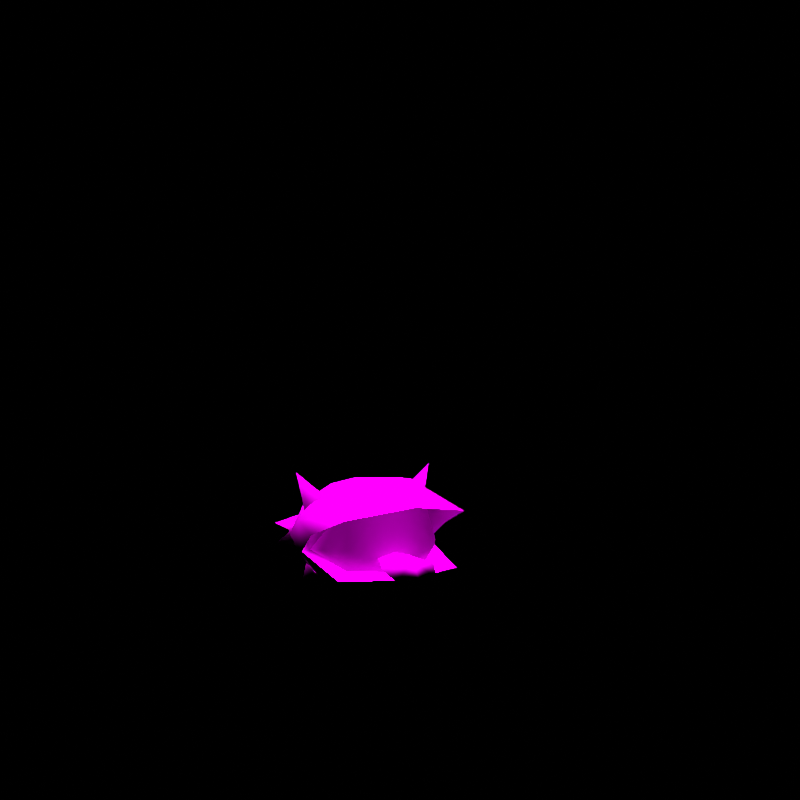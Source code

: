 # Source: rumble-shellder.blend  (saved by Blender 2.82.7; exported with 4.5.12 LTS)
import bpy
from mathutils import Matrix  # noqa: F401  (used for matrix-valued properties, if any)

bpy.ops.wm.read_factory_settings(use_empty=True)
scene = bpy.context.scene
scene.name = 'regice'

# ---- collections
col_don_t_render_me = bpy.data.collections.new("Don't Render Me"); scene.collection.children.link(col_don_t_render_me)

# ---- images (referenced by path relative to the original .blend; pixels are not part of the script)
import os
ASSET_DIR = os.environ.get("B2B_ASSET_DIR", "")  # directory of the original .blend (textures are referenced by path, not embedded)
HERE = os.path.dirname(os.path.abspath(__file__))  # packed textures are extracted next to this script under _unpacked/

def load_image(name, relpath, width, height, colorspace="sRGB"):
    """Load a texture the original file referenced (path relative to the .blend, or extracted next to this script)."""
    p = next((c for c in (os.path.join(HERE, relpath), os.path.join(ASSET_DIR, relpath)) if relpath and os.path.exists(c)), "")
    if p:
        img = bpy.data.images.load(p, check_existing=True)
        img.name = name
    else:  # same state as the original file: an image datablock whose file is absent (Cycles renders it pink)
        img = bpy.data.images.new(name, width, height)
        img.source = "FILE"
        img.filepath = "//" + (relpath or name)
    img.colorspace_settings.name = colorspace
    return img
img_pii_sherudaa_01_png = load_image('Pii_SHERUDAA_01.png', 'Pii_SHERUDAA_01.png', 1024, 1024, 'sRGB')

# ---- materials (node trees are filled in below, after node groups)
mat_pii_sherudaa_01 = bpy.data.materials.new('Pii_SHERUDAA_01')
mat_pii_sherudaa_01.use_backface_culling = True
mat_pii_sherudaa_01.use_transparent_shadow = False
mat_pii_sherudaa_01.diffuse_color = (0.6323, 0.6524, 0.9177, 1.0)

# ---- material node trees
mat_pii_sherudaa_01.use_nodes = True; mat_pii_sherudaa_01.node_tree.nodes.clear()
_N = mat_pii_sherudaa_01.node_tree.nodes; _L = mat_pii_sherudaa_01.node_tree.links
n0 = _N.new('ShaderNodeOutputMaterial'); n0.name = 'Material Output'; n0.location = (300, 300)
n1 = _N.new('ShaderNodeBsdfPrincipled'); n1.name = 'Principled BSDF'; n1.location = (10, 300)
n1.distribution = 'GGX'
n1.subsurface_method = 'BURLEY'
n1.inputs[2].default_value = 0.0
n1.inputs[3].default_value = 1.45
n1.inputs[13].default_value = 0.0
n1.inputs[27].default_value = (0.0, 0.0, 0.0, 1.0)
n1.inputs[28].default_value = 1.0
n2 = _N.new('ShaderNodeTexImage'); n2.name = 'Image Texture'; n2.location = (-280, 280)
n2.image = img_pii_sherudaa_01_png
n2.interpolation = 'Closest'
_L.new(n1.outputs[0], n0.inputs[0])
_L.new(n2.outputs[0], n1.inputs[0])
n0.is_active_output = True

# ---- world
world_world = bpy.data.worlds.new('World'); scene.world = world_world
world_world.use_nodes = True; world_world.node_tree.nodes.clear()
_N = world_world.node_tree.nodes; _L = world_world.node_tree.links
n0 = _N.new('ShaderNodeOutputWorld'); n0.name = 'World Output'; n0.location = (300, 300)
n1 = _N.new('ShaderNodeBackground'); n1.name = 'Background'; n1.location = (10, 300)
n1.inputs[0].default_value = (0.05088, 0.05088, 0.05088, 1.0)
n1.inputs[1].default_value = 0.0
_L.new(n1.outputs[0], n0.inputs[0])
n0.is_active_output = True
world_world.color = (0.05088, 0.05088, 0.05088)
world_world.use_sun_shadow = False
world_world.sun_shadow_jitter_overblur = 0.0

# ---- cameras
cam_camera = bpy.data.cameras.new('Camera')
cam_camera.clip_end = 2e+04

# ---- lights
light_sun = bpy.data.lights.new('Sun', 'SUN')
light_sun.specular_factor = 0.0
light_sun.transmission_factor = 0.0
light_sun.use_shadow = False
light_sun.angle = 0.7854
light_sun.energy = 5.0
light_sun.shadow_soft_size = 0.25

# ---- meshes
me_sherudaa = bpy.data.meshes.new('SHERUDAA')
me_sherudaa.from_pydata([(0.0, 0.1509, 0.1268), (0.1293, 0.2185, 0.1403), (0.1156, 0.1551, 0.126), (0.0, 0.2429, 0.1633), (0.1293, 0.2083, 0.08792), (-0.1293, 0.2185, 0.1403), (0.0, 0.2225, 0.05849), (-0.1156, 0.1551, 0.126), (-0.1293, 0.2083, 0.08792), (0.0, -0.2037, 0.07395), (0.0, -0.07417, 0.1205), (0.07211, -0.2331, 0.08507), (-0.07211, -0.2331, 0.08507), (0.05392, -0.2745, 0.05896), (-0.05392, -0.2745, 0.05896), (0.0, -0.2981, 0.04035), (-0.1218, 0.0625, 0.2143), (-0.07526, 0.1378, 0.1368), (-0.1601, 0.06628, 0.1323), (0.0, 0.1204, 0.1999), (-0.2019, -0.06225, 0.1909), (0.0, 0.01598, 0.2729), (-0.1138, -0.06297, 0.2721), (0.1218, 0.0625, 0.2143), (0.07526, 0.1378, 0.1368), (-0.1672, -0.2291, 0.203), (0.1138, -0.06297, 0.2721), (0.0, -0.161, 0.2883), (0.1601, 0.06628, 0.1323), (0.1672, -0.2291, 0.203), (0.2019, -0.06225, 0.1909), (0.0, -0.2694, 0.2268), (-0.1218, 0.0625, 0.05939), (-0.1856, -0.04692, 0.1085), (-0.1138, -0.06025, 0.001561), (0.0, 0.01598, 0.0007747), (0.0, 0.1204, 0.07375), (-0.1672, -0.1971, 0.05782), (-0.1931, -0.1112, 0.1581), (0.1138, -0.06025, 0.001561), (0.1218, 0.0625, 0.05939), (0.0, -0.1495, 0.03075), (0.0, -0.239, 0.05147), (0.1672, -0.1971, 0.05782), (0.1856, -0.04692, 0.1085), (0.1931, -0.1112, 0.1581), (-0.1632, -0.04764, 0.1118), (-0.1124, -0.1345, 0.06953), (-0.1124, -0.1356, 0.2229), (0.0, -0.1725, 0.06038), (0.1124, -0.1345, 0.06953), (0.1632, -0.04764, 0.1118), (0.1124, -0.1356, 0.2229), (0.0, 0.07414, 0.1417), (0.0, -0.1555, 0.2444), (0.171, -0.01077, 0.003161), (0.1413, -0.06432, 0.04062), (0.1029, -0.01034, 0.02578), (0.1521, -0.005229, 0.07221), (0.1936, -0.03237, 0.3026), (0.1428, -0.08888, 0.2342), (0.17, -0.03495, 0.2032), (0.1132, -0.02807, 0.2397), (-0.171, -0.01077, 0.003161), (-0.1029, -0.01034, 0.02578), (-0.1413, -0.06432, 0.04062), (-0.1521, -0.005229, 0.07221), (-0.1936, -0.03237, 0.3026), (-0.17, -0.03495, 0.2032), (-0.1428, -0.08888, 0.2342), (-0.1132, -0.02807, 0.2397), (0.0, -0.2517, 0.1017), (-0.1626, -0.1104, 0.1167), (-0.1632, -0.04764, 0.1118), (-0.1124, -0.1345, 0.06953), (-0.1124, -0.1356, 0.2229), (-0.122, -0.1682, 0.1177), (0.0, -0.1725, 0.06038), (0.0, -0.1764, 0.1177), (0.122, -0.1682, 0.1177), (0.1124, -0.1345, 0.06953), (0.1626, -0.1104, 0.1167), (0.1632, -0.04764, 0.1118), (0.1124, -0.1356, 0.2229), (0.0, -0.1555, 0.2444)], [], [(0, 1, 2), (0, 3, 1), (0, 2, 4), (0, 5, 3), (0, 4, 6), (0, 7, 5), (0, 6, 8), (0, 8, 7), (9, 10, 11), (9, 12, 10), (9, 11, 13), (9, 14, 12), (9, 13, 15), (9, 15, 14), (16, 17, 18), (16, 19, 17), (16, 18, 20), (16, 21, 19), (16, 20, 22), (16, 22, 21), (19, 21, 23), (19, 23, 24), (19, 24, 17), (20, 25, 22), (21, 26, 23), (21, 22, 27), (21, 27, 26), (22, 25, 27), (24, 23, 28), (26, 27, 29), (26, 30, 23), (26, 29, 30), (30, 28, 23), (25, 31, 27), (27, 31, 29), (32, 33, 18), (32, 34, 33), (32, 18, 17), (32, 35, 34), (32, 17, 36), (32, 36, 35), (33, 34, 37), (33, 38, 20), (17, 24, 36), (35, 39, 34), (35, 36, 40), (35, 40, 39), (36, 24, 40), (37, 34, 41), (37, 41, 42), (34, 39, 41), (38, 25, 20), (24, 28, 40), (42, 41, 43), (41, 39, 43), (28, 44, 40), (39, 44, 43), (39, 40, 44), (44, 30, 45), (30, 29, 45), (53, 5, 7), (53, 3, 5), (53, 7, 8), (53, 8, 6), (53, 1, 3), (53, 2, 1), (53, 4, 2), (53, 6, 4), (47, 33, 37), (47, 46, 33), (47, 37, 42), (47, 42, 49), (46, 38, 33), (46, 48, 38), (42, 50, 49), (42, 43, 50), (48, 25, 38), (48, 31, 25), (48, 54, 31), (43, 44, 50), (54, 52, 31), (44, 51, 50), (44, 45, 51), (51, 45, 52), (31, 52, 29), (29, 52, 45), (55, 56, 57), (55, 58, 56), (55, 57, 58), (59, 60, 61), (59, 62, 60), (59, 61, 62), (63, 64, 65), (63, 66, 64), (63, 65, 66), (67, 68, 69), (67, 70, 68), (67, 69, 70), (71, 11, 10), (71, 13, 11), (71, 15, 13), (71, 10, 12), (71, 12, 14), (71, 14, 15), (18, 33, 20), (28, 30, 44), (72, 73, 74), (72, 75, 73), (72, 74, 76), (72, 76, 75), (74, 77, 76), (77, 78, 76), (77, 79, 78), (77, 80, 79), (80, 81, 79), (80, 82, 81), (79, 81, 83), (83, 81, 82), (76, 78, 84), (75, 76, 84), (79, 84, 78), (83, 84, 79)])
me_sherudaa.polygons.foreach_set('use_smooth', [True] * 122)
_k = set([(1, 2), (1, 3), (2, 4), (3, 5), (4, 6), (5, 7), (6, 8), (7, 8), (25, 31), (25, 38), (29, 31), (29, 45), (33, 37), (33, 38), (37, 42), (42, 43), (43, 44), (44, 45)])
me_sherudaa.attributes.new('sharp_edge', 'BOOLEAN', 'EDGE').data.foreach_set('value', [ (min(e.vertices), max(e.vertices)) in _k for e in me_sherudaa.edges])
_uv = me_sherudaa.uv_layers.new(name='UVMap')
_uv.uv.foreach_set('vector', [0.4816, 0.9655, 0.4816, 0.9655, 0.4816, 0.9655, 0.4816, 0.9655, 0.4816, 0.9655, 0.4816, 0.9655, 0.4816, 0.9655, 0.4816, 0.9655, 0.4816, 0.9655, 0.4816, 0.9655, 0.4816, 0.9655, 0.4816, 0.9655, 0.4816, 0.9655, 0.4816, 0.9655, 0.4816, 0.9655, 0.4816, 0.9655, 0.4816, 0.9655, 0.4816, 0.9655, 0.4816, 0.9655, 0.4816, 0.9655, 0.4816, 0.9655, 0.4816, 0.9655, 0.4816, 0.9655, 0.4816, 0.9655, 0.1356, 0.5464, 0.1356, 0.5464, 0.1356, 0.5464, 0.1356, 0.5464, 0.1356, 0.5464, 0.1356, 0.5464, 0.1356, 0.5464, 0.1356, 0.5464, 0.1356, 0.5464, 0.1356, 0.5464, 0.1356, 0.5464, 0.1356, 0.5464, 0.1356, 0.5464, 0.1356, 0.5464, 0.1356, 0.5464, 0.1356, 0.5464, 0.1356, 0.5464, 0.1356, 0.5464, 0.3967, 0.8963, 0.3421, 0.9876, 0.4647, 0.8833, 0.3967, 0.8963, 0.2537, 0.9666, 0.3421, 0.9876, 0.3967, 0.8963, 0.4647, 0.8833, 0.4908, 0.7448, 0.3967, 0.8963, 0.2537, 0.8398, 0.2537, 0.9666, 0.3967, 0.8963, 0.4908, 0.7448, 0.3874, 0.7439, 0.3967, 0.8963, 0.3874, 0.7439, 0.2537, 0.8398, 0.2537, 0.9666, 0.2537, 0.8398, 0.3967, 0.8963, 0.2537, 0.9666, 0.3967, 0.8963, 0.3421, 0.9876, 0.2537, 0.9666, 0.3421, 0.9876, 0.1654, 0.9876, 0.4908, 0.7448, 0.45, 0.5353, 0.3874, 0.7439, 0.2537, 0.8398, 0.3874, 0.7439, 0.3967, 0.8963, 0.2537, 0.8398, 0.3874, 0.7439, 0.2537, 0.6248, 0.2537, 0.8398, 0.2537, 0.6248, 0.3874, 0.7439, 0.3874, 0.7439, 0.45, 0.5353, 0.2537, 0.6248, 0.3421, 0.9876, 0.3967, 0.8963, 0.4647, 0.8833, 0.3874, 0.7439, 0.2537, 0.6248, 0.45, 0.5353, 0.3874, 0.7439, 0.4908, 0.7448, 0.3967, 0.8963, 0.3874, 0.7439, 0.45, 0.5353, 0.4908, 0.7448, 0.4908, 0.7448, 0.4647, 0.8833, 0.3967, 0.8963, 0.45, 0.5353, 0.2537, 0.5136, 0.2537, 0.6248, 0.2537, 0.6248, 0.2537, 0.5136, 0.45, 0.5353, 0.4288, 0.983, 0.4288, 0.983, 0.4288, 0.983, 0.4288, 0.983, 0.4288, 0.983, 0.4288, 0.983, 0.4288, 0.983, 0.4288, 0.983, 0.4288, 0.983, 0.4288, 0.983, 0.4288, 0.983, 0.4288, 0.983, 0.4288, 0.983, 0.4288, 0.983, 0.4288, 0.983, 0.4288, 0.983, 0.4288, 0.983, 0.4288, 0.983, 0.4288, 0.983, 0.4288, 0.983, 0.4288, 0.983, 0.4288, 0.983, 0.4288, 0.983, 0.4288, 0.983, 0.4288, 0.983, 0.4288, 0.983, 0.4288, 0.983, 0.4288, 0.983, 0.4288, 0.983, 0.4288, 0.983, 0.4288, 0.983, 0.4288, 0.983, 0.4288, 0.983, 0.4288, 0.983, 0.4288, 0.983, 0.4288, 0.983, 0.4288, 0.983, 0.4288, 0.983, 0.4288, 0.983, 0.4288, 0.983, 0.4288, 0.983, 0.4288, 0.983, 0.4288, 0.983, 0.4288, 0.983, 0.4288, 0.983, 0.4288, 0.983, 0.4288, 0.983, 0.4288, 0.983, 0.4288, 0.983, 0.4288, 0.983, 0.4288, 0.983, 0.4288, 0.983, 0.4288, 0.983, 0.4288, 0.983, 0.4288, 0.983, 0.4288, 0.983, 0.4288, 0.983, 0.4288, 0.983, 0.4288, 0.983, 0.4288, 0.983, 0.4288, 0.983, 0.4288, 0.983, 0.4288, 0.983, 0.4288, 0.983, 0.4288, 0.983, 0.4288, 0.983, 0.4288, 0.983, 0.4288, 0.983, 0.4288, 0.983, 0.4288, 0.983, 0.4288, 0.983, 0.4288, 0.983, 0.4288, 0.983, 0.4288, 0.983, 0.4288, 0.983, 0.02976, 0.5889, 0.2308, 0.9329, 0.2095, 0.7818, 0.02976, 0.5889, 0.02976, 0.991, 0.2308, 0.9329, 0.02976, 0.5889, 0.2095, 0.7818, 0.2308, 0.9086, 0.02976, 0.5889, 0.2308, 0.9086, 0.02976, 0.9425, 0.02968, 0.5889, 0.2307, 0.9329, 0.02968, 0.991, 0.02968, 0.5889, 0.2094, 0.7818, 0.2307, 0.9329, 0.02968, 0.5889, 0.2307, 0.9086, 0.2094, 0.7818, 0.02968, 0.5889, 0.02968, 0.9425, 0.2307, 0.9086, 0.4288, 0.983, 0.4288, 0.983, 0.4288, 0.983, 0.4288, 0.983, 0.4288, 0.983, 0.4288, 0.983, 0.4288, 0.983, 0.4288, 0.983, 0.4288, 0.983, 0.4288, 0.983, 0.4288, 0.983, 0.4288, 0.983, 0.4288, 0.983, 0.4288, 0.983, 0.4288, 0.983, 0.4288, 0.983, 0.4288, 0.983, 0.4288, 0.983, 0.4288, 0.983, 0.4288, 0.983, 0.4288, 0.983, 0.4288, 0.983, 0.4288, 0.983, 0.4288, 0.983, 0.4288, 0.983, 0.4288, 0.983, 0.4288, 0.983, 0.4288, 0.983, 0.4288, 0.983, 0.4288, 0.983, 0.4288, 0.983, 0.4288, 0.983, 0.4288, 0.983, 0.4288, 0.983, 0.4288, 0.983, 0.4288, 0.983, 0.4288, 0.983, 0.4288, 0.983, 0.4288, 0.983, 0.4288, 0.983, 0.4288, 0.983, 0.4288, 0.983, 0.4288, 0.983, 0.4288, 0.983, 0.4288, 0.983, 0.4288, 0.983, 0.4288, 0.983, 0.4288, 0.983, 0.4288, 0.983, 0.4288, 0.983, 0.4288, 0.983, 0.4288, 0.983, 0.4288, 0.983, 0.4288, 0.983, 0.4816, 0.9655, 0.4816, 0.9655, 0.4816, 0.9655, 0.4816, 0.9655, 0.4816, 0.9655, 0.4816, 0.9655, 0.4816, 0.9655, 0.4816, 0.9655, 0.4816, 0.9655, 0.4816, 0.9655, 0.4816, 0.9655, 0.4816, 0.9655, 0.4816, 0.9655, 0.4816, 0.9655, 0.4816, 0.9655, 0.4816, 0.9655, 0.4816, 0.9655, 0.4816, 0.9655, 0.4816, 0.9655, 0.4816, 0.9655, 0.4816, 0.9655, 0.4816, 0.9655, 0.4816, 0.9655, 0.4816, 0.9655, 0.4816, 0.9655, 0.4816, 0.9655, 0.4816, 0.9655, 0.4816, 0.9655, 0.4816, 0.9655, 0.4816, 0.9655, 0.4816, 0.9655, 0.4816, 0.9655, 0.4816, 0.9655, 0.4816, 0.9655, 0.4816, 0.9655, 0.4816, 0.9655, 0.1909, 0.5476, 0.1019, 0.5624, 0.1909, 0.6888, 0.1909, 0.5476, 0.1243, 0.5295, 0.1019, 0.5624, 0.1909, 0.5476, 0.1909, 0.5107, 0.1243, 0.5295, 0.191, 0.5476, 0.191, 0.6888, 0.102, 0.5624, 0.191, 0.5476, 0.102, 0.5624, 0.1244, 0.5295, 0.191, 0.5476, 0.1244, 0.5295, 0.191, 0.5107, 0.4288, 0.9743, 0.4288, 0.9743, 0.4288, 0.9743, 0.4288, 0.9743, 0.4288, 0.9743, 0.4288, 0.9743, 0.4876, 0.9849, 0.4876, 0.9849, 0.4876, 0.9849, 0.4876, 0.9849, 0.4876, 0.9849, 0.4876, 0.9849, 0.4876, 0.9849, 0.4876, 0.9849, 0.4876, 0.9849, 0.4876, 0.9849, 0.4876, 0.9849, 0.4876, 0.9849, 0.4876, 0.9849, 0.4876, 0.9849, 0.4876, 0.9849, 0.4876, 0.9849, 0.4876, 0.9849, 0.4876, 0.9849, 0.4876, 0.9849, 0.4876, 0.9849, 0.4876, 0.9849, 0.4876, 0.9849, 0.4876, 0.9849, 0.4876, 0.9849, 0.4876, 0.9849, 0.4876, 0.9849, 0.4876, 0.9849, 0.4876, 0.9849, 0.4876, 0.9849, 0.4876, 0.9849, 0.4876, 0.9849, 0.4876, 0.9849, 0.4876, 0.9849, 0.4876, 0.9849, 0.4876, 0.9849, 0.4876, 0.9849, 0.744, 0.7775, 0.5164, 0.7775, 0.5164, 1.0, 0.7261, 1.0, 0.744, 0.7775, 0.5164, 1.0, 0.744, 0.7775, 0.5164, 1.0, 0.5164, 0.7775, 0.7261, 1.0, 0.5164, 1.0, 0.744, 0.7775])
me_sherudaa.materials.append(mat_pii_sherudaa_01)
me_sherudaa.use_remesh_fix_poles = True
me_sherudaa.use_remesh_preserve_attributes = False
me_sherudaa.use_mirror_vertex_groups = False
me_sherudaa.update()
me_sherudaa.normals_split_custom_set([tuple(v) for v in zip(*[iter([0.0, 0.9812, -0.193, -0.0622, 0.3087, -0.9491, -0.03651, 0.9808, -0.1914, 0.0, 0.9812, -0.193, 0.0, 0.3687, -0.9296, -0.0622, 0.3087, -0.9491, 0.0, 0.9812, -0.193, -0.03651, 0.9808, -0.1914, -0.058, 0.6466, 0.7606, 0.0, 0.9812, -0.193, 0.0622, 0.3087, -0.9491, 0.0, 0.3687, -0.9296, 0.0, 0.9812, -0.193, -0.058, 0.6466, 0.7606, 0.0, 0.6905, 0.7233, 0.0, 0.9812, -0.193, 0.03651, 0.9808, -0.1914, 0.0622, 0.3087, -0.9491, 0.0, 0.9812, -0.193, 0.0, 0.6905, 0.7233, 0.05801, 0.6466, 0.7606, 0.0, 0.9812, -0.193, 0.05801, 0.6466, 0.7606, 0.03651, 0.9808, -0.1914, -8.969e-07, 0.347, -0.9379, 8.267e-06, 0.5121, 0.8589, 0.7962, 0.07301, 0.6005, -8.969e-07, 0.347, -0.9379, -0.7962, 0.07294, 0.6006, 8.267e-06, 0.5121, 0.8589, -8.969e-07, 0.347, -0.9379, 0.7962, 0.07301, 0.6005, 0.6921, -0.3578, -0.6268, -8.969e-07, 0.347, -0.9379, -0.6921, -0.3578, -0.6268, -0.7962, 0.07294, 0.6006, -8.969e-07, 0.347, -0.9379, 0.6921, -0.3578, -0.6268, 0.0, -0.4893, -0.8721, -8.969e-07, 0.347, -0.9379, 0.0, -0.4893, -0.8721, -0.6921, -0.3578, -0.6268, -0.5008, 0.5336, 0.6815, -0.3512, 0.9363, 0.004731, -0.8375, 0.5461, -0.01697, -0.5008, 0.5336, 0.6815, 7.19e-07, 0.7582, 0.652, -0.3512, 0.9363, 0.004731, -0.5008, 0.5336, 0.6815, -0.8375, 0.5461, -0.01697, -0.8501, 0.1121, 0.5145, -0.5008, 0.5336, 0.6815, -6.726e-06, 0.346, 0.9382, 7.19e-07, 0.7582, 0.652, -0.5008, 0.5336, 0.6815, -0.8501, 0.1121, 0.5145, -0.4094, 0.03817, 0.9116, -0.5008, 0.5336, 0.6815, -0.4094, 0.03817, 0.9116, -6.726e-06, 0.346, 0.9382, 7.19e-07, 0.7582, 0.652, -6.726e-06, 0.346, 0.9382, 0.5008, 0.5337, 0.6815, 7.19e-07, 0.7582, 0.652, 0.5008, 0.5337, 0.6815, 0.3512, 0.9363, 0.004732, 7.19e-07, 0.7582, 0.652, 0.3512, 0.9363, 0.004732, -0.3512, 0.9363, 0.004731, -0.8501, 0.1121, 0.5145, -0.447, -0.2866, 0.8474, -0.4094, 0.03817, 0.9116, -6.726e-06, 0.346, 0.9382, 0.4094, 0.03817, 0.9116, 0.5008, 0.5337, 0.6815, -6.726e-06, 0.346, 0.9382, -0.4094, 0.03817, 0.9116, 7.074e-07, -0.2601, 0.9656, -6.726e-06, 0.346, 0.9382, 7.074e-07, -0.2601, 0.9656, 0.4094, 0.03817, 0.9116, -0.4094, 0.03817, 0.9116, -0.447, -0.2866, 0.8474, 7.074e-07, -0.2601, 0.9656, 0.3512, 0.9363, 0.004732, 0.5008, 0.5337, 0.6815, 0.8375, 0.5461, -0.01697, 0.4094, 0.03817, 0.9116, 7.074e-07, -0.2601, 0.9656, 0.447, -0.2866, 0.8474, 0.4094, 0.03817, 0.9116, 0.8501, 0.1121, 0.5145, 0.5008, 0.5337, 0.6815, 0.4094, 0.03817, 0.9116, 0.447, -0.2866, 0.8474, 0.8501, 0.1121, 0.5145, 0.8501, 0.1121, 0.5145, 0.8375, 0.5461, -0.01697, 0.5008, 0.5337, 0.6815, -0.447, -0.2866, 0.8474, 0.0, -0.4931, 0.8699, 7.074e-07, -0.2601, 0.9656, 7.074e-07, -0.2601, 0.9656, 0.0, -0.4931, 0.8699, 0.447, -0.2866, 0.8474, -0.5178, 0.5026, -0.6923, -0.8814, 0.1777, -0.4376, -0.8375, 0.5461, -0.01697, -0.5178, 0.5026, -0.6923, -0.3955, -0.01829, -0.9183, -0.8814, 0.1777, -0.4376, -0.5178, 0.5026, -0.6923, -0.8375, 0.5461, -0.01697, -0.3512, 0.9363, 0.004731, -0.5178, 0.5026, -0.6923, 7.87e-08, 0.3304, -0.9439, -0.3955, -0.01829, -0.9183, -0.5178, 0.5026, -0.6923, -0.3512, 0.9363, 0.004731, -1.039e-06, 0.7582, -0.652, -0.5178, 0.5026, -0.6923, -1.039e-06, 0.7582, -0.652, 7.87e-08, 0.3304, -0.9439, -0.8814, 0.1777, -0.4376, -0.3955, -0.01829, -0.9183, -0.3753, -0.197, -0.9057, -0.8814, 0.1777, -0.4376, -0.9874, -0.1546, -0.0351, -0.8501, 0.1121, 0.5145, -0.3512, 0.9363, 0.004731, 0.3512, 0.9363, 0.004732, -1.039e-06, 0.7582, -0.652, 7.87e-08, 0.3304, -0.9439, 0.3955, -0.01829, -0.9183, -0.3955, -0.01829, -0.9183, 7.87e-08, 0.3304, -0.9439, -1.039e-06, 0.7582, -0.652, 0.5178, 0.5026, -0.6923, 7.87e-08, 0.3304, -0.9439, 0.5178, 0.5026, -0.6923, 0.3955, -0.01829, -0.9183, -1.039e-06, 0.7582, -0.652, 0.3512, 0.9363, 0.004732, 0.5178, 0.5026, -0.6923, -0.3753, -0.197, -0.9057, -0.3955, -0.01829, -0.9183, 1.704e-07, -0.3033, -0.9529, -0.3753, -0.197, -0.9057, 1.704e-07, -0.3033, -0.9529, 0.0, -0.2255, -0.9742, -0.3955, -0.01829, -0.9183, 0.3955, -0.01829, -0.9183, 1.704e-07, -0.3033, -0.9529, -0.9874, -0.1546, -0.0351, -0.447, -0.2866, 0.8474, -0.8501, 0.1121, 0.5145, 0.3512, 0.9363, 0.004732, 0.8375, 0.5461, -0.01697, 0.5178, 0.5026, -0.6923, 0.0, -0.2255, -0.9742, 1.704e-07, -0.3033, -0.9529, 0.3753, -0.197, -0.9057, 1.704e-07, -0.3033, -0.9529, 0.3955, -0.01829, -0.9183, 0.3753, -0.197, -0.9057, 0.8375, 0.5461, -0.01697, 0.8814, 0.1777, -0.4376, 0.5178, 0.5026, -0.6923, 0.3955, -0.01829, -0.9183, 0.8814, 0.1777, -0.4376, 0.3753, -0.197, -0.9057, 0.3955, -0.01829, -0.9183, 0.5178, 0.5026, -0.6923, 0.8814, 0.1777, -0.4376, 0.8814, 0.1777, -0.4376, 0.8501, 0.1121, 0.5145, 0.9874, -0.1546, -0.0351, 0.8501, 0.1121, 0.5145, 0.447, -0.2866, 0.8474, 0.9874, -0.1546, -0.0351, 5.43e-09, -0.9813, 0.1922, -0.1747, -0.147, 0.9736, -0.5806, -0.7989, 0.1572, 5.43e-09, -0.9813, 0.1922, 0.0, -0.1268, 0.9919, -0.1747, -0.147, 0.9736, 5.43e-09, -0.9813, 0.1922, -0.5806, -0.7989, 0.1572, -0.1701, -0.5037, -0.847, 5.43e-09, -0.9813, 0.1922, -0.1701, -0.5037, -0.847, 0.0, -0.4893, -0.8721, 5.43e-09, -0.9813, 0.1922, 0.1747, -0.147, 0.9736, 0.0, -0.1268, 0.9919, 5.43e-09, -0.9813, 0.1922, 0.5806, -0.7989, 0.1572, 0.1747, -0.147, 0.9736, 5.43e-09, -0.9813, 0.1922, 0.1701, -0.5037, -0.847, 0.5806, -0.7989, 0.1572, 5.43e-09, -0.9813, 0.1922, 0.0, -0.4893, -0.8721, 0.1701, -0.5037, -0.847, 0.2698, -0.6257, 0.7319, 0.1138, -0.6845, 0.7201, 0.048, -0.224, 0.9734, 0.2698, -0.6257, 0.7319, -0.08734, -0.9778, -0.1906, 0.1138, -0.6845, 0.7201, 0.2698, -0.6257, 0.7319, 0.048, -0.224, 0.9734, -3.176e-07, -0.1562, 0.9877, 0.2698, -0.6257, 0.7319, -3.176e-07, -0.1562, 0.9877, 0.0393, -0.1493, 0.988, -0.08734, -0.9778, -0.1906, 0.4513, -0.4803, -0.7521, 0.1138, -0.6845, 0.7201, -0.08734, -0.9778, -0.1906, 0.5116, -0.231, -0.8276, 0.4513, -0.4803, -0.7521, -3.176e-07, -0.1562, 0.9877, -0.5046, -0.361, 0.7842, 0.0393, -0.1493, 0.988, -3.176e-07, -0.1562, 0.9877, -0.04801, -0.224, 0.9734, -0.5046, -0.361, 0.7842, 0.5116, -0.231, -0.8276, 0.3043, 0.02384, -0.9523, 0.4513, -0.4803, -0.7521, 0.5116, -0.231, -0.8276, 2.174e-07, 0.13, -0.9915, 0.3043, 0.02384, -0.9523, 0.5116, -0.231, -0.8276, 0.06816, 0.1617, -0.9845, 2.174e-07, 0.13, -0.9915, -0.04801, -0.224, 0.9734, -0.1138, -0.6845, 0.7201, -0.5046, -0.361, 0.7842, 0.06816, 0.1617, -0.9845, -0.5219, -0.2164, -0.8251, 2.174e-07, 0.13, -0.9915, -0.1138, -0.6845, 0.7201, 0.1839, -0.9761, -0.1159, -0.5046, -0.361, 0.7842, -0.1138, -0.6845, 0.7201, -0.4513, -0.4802, -0.7521, 0.1839, -0.9761, -0.1159, 0.1839, -0.9761, -0.1159, -0.4513, -0.4802, -0.7521, -0.5219, -0.2164, -0.8251, 2.174e-07, 0.13, -0.9915, -0.5219, -0.2164, -0.8251, -0.3043, 0.02383, -0.9523, -0.3043, 0.02383, -0.9523, -0.5219, -0.2164, -0.8251, -0.4513, -0.4802, -0.7521, 0.6471, 0.2636, -0.7154, 0.5495, -0.6619, -0.5099, -0.2714, 0.4921, -0.8271, 0.6471, 0.2636, -0.7154, 0.7815, 0.6015, 0.1656, 0.5495, -0.6619, -0.5099, 0.6471, 0.2636, -0.7154, -0.2714, 0.4921, -0.8271, 0.7815, 0.6015, 0.1656, 0.547, 0.1933, 0.8145, 0.2295, -0.8272, 0.5129, 0.8692, 0.4436, -0.2184, 0.547, 0.1933, 0.8145, -0.4695, 0.6059, 0.6422, 0.2295, -0.8272, 0.5129, 0.547, 0.1933, 0.8145, 0.8692, 0.4436, -0.2184, -0.4695, 0.6059, 0.6422, -0.6471, 0.2636, -0.7154, 0.2714, 0.4921, -0.8271, -0.5495, -0.6619, -0.5099, -0.6471, 0.2636, -0.7154, -0.7815, 0.6015, 0.1656, 0.2714, 0.4921, -0.8271, -0.6471, 0.2636, -0.7154, -0.5495, -0.6619, -0.5099, -0.7815, 0.6015, 0.1656, -0.547, 0.1933, 0.8145, -0.8692, 0.4436, -0.2184, -0.2295, -0.8272, 0.5129, -0.547, 0.1933, 0.8145, 0.4695, 0.6059, 0.6422, -0.8692, 0.4436, -0.2184, -0.547, 0.1933, 0.8145, -0.2295, -0.8272, 0.5129, 0.4695, 0.6059, 0.6422, 1.753e-05, -0.2798, 0.96, 0.7962, 0.07301, 0.6005, 8.267e-06, 0.5121, 0.8589, 1.753e-05, -0.2798, 0.96, 0.6921, -0.3578, -0.6268, 0.7962, 0.07301, 0.6005, 1.753e-05, -0.2798, 0.96, 0.0, -0.4893, -0.8721, 0.6921, -0.3578, -0.6268, 1.753e-05, -0.2798, 0.96, 8.267e-06, 0.5121, 0.8589, -0.7962, 0.07294, 0.6006, 1.753e-05, -0.2798, 0.96, -0.7962, 0.07294, 0.6006, -0.6921, -0.3578, -0.6268, 1.753e-05, -0.2798, 0.96, -0.6921, -0.3578, -0.6268, 0.0, -0.4893, -0.8721, -0.8375, 0.5461, -0.01697, -0.8814, 0.1777, -0.4376, -0.8501, 0.1121, 0.5145, 0.8375, 0.5461, -0.01697, 0.8501, 0.1121, 0.5145, 0.8814, 0.1777, -0.4376, -0.971, -0.2385, 0.01703, -0.8501, -0.4956, 0.1782, -0.905, -0.3911, -0.1674, -0.971, -0.2385, 0.01703, -0.6435, -0.7625, 0.06692, -0.8501, -0.4956, 0.1782, -0.971, -0.2385, 0.01703, -0.905, -0.3911, -0.1674, -0.4117, -0.9113, 0.01034, -0.971, -0.2385, 0.01703, -0.4117, -0.9113, 0.01034, -0.6435, -0.7625, 0.06692, -0.905, -0.3911, -0.1674, -0.04049, -0.9789, -0.2002, -0.4117, -0.9113, 0.01034, -0.04049, -0.9789, -0.2002, -4.495e-07, -0.9958, 0.09197, -0.4117, -0.9113, 0.01034, -0.04049, -0.9789, -0.2002, 0.4117, -0.9113, 0.01034, -4.495e-07, -0.9958, 0.09197, -0.04049, -0.9789, -0.2002, 0.8958, -0.1262, -0.4262, 0.4117, -0.9113, 0.01034, 0.8958, -0.1262, -0.4262, 0.971, -0.2385, 0.01703, 0.4117, -0.9113, 0.01034, 0.8958, -0.1262, -0.4262, 0.8435, -0.5249, 0.1137, 0.971, -0.2385, 0.01703, 0.4117, -0.9113, 0.01034, 0.971, -0.2385, 0.01703, 0.6556, -0.7514, 0.07463, 0.6556, -0.7514, 0.07463, 0.971, -0.2385, 0.01703, 0.8435, -0.5249, 0.1137, -0.4117, -0.9113, 0.01034, -4.495e-07, -0.9958, 0.09197, -0.08138, -0.9719, 0.2209, -0.6435, -0.7625, 0.06692, -0.4117, -0.9113, 0.01034, -0.08138, -0.9719, 0.2209, 0.4117, -0.9113, 0.01034, -0.08138, -0.9719, 0.2209, -4.495e-07, -0.9958, 0.09197, 0.6556, -0.7514, 0.07463, -0.08138, -0.9719, 0.2209, 0.4117, -0.9113, 0.01034])] * 3)])
arm_armature = bpy.data.armatures.new('Armature')  # bones are not reproduced

# ---- objects
ob_sun = bpy.data.objects.new('Sun', light_sun)
ob_armature = bpy.data.objects.new('Armature', arm_armature)
ob_sherudaa = bpy.data.objects.new('SHERUDAA', me_sherudaa)
ob_camera = bpy.data.objects.new('Camera', cam_camera)

# ---- transforms, parenting, visibility, modifiers, constraints
ob_sun.location = (-0.2567, -0.4105, -0.09083)
ob_sun.color = (0.8, 0.8, 0.8, 1.0)
ob_sun.hide_select = True
ob_sun.lineart.crease_threshold = 0.0
ob_armature.location = (0.0, 0.0, 0.0)
ob_armature.lineart.crease_threshold = 0.0
ob_sherudaa.location = (0.0, 0.0, 0.0)
ob_sherudaa.lineart.crease_threshold = 0.0
_vg = ob_sherudaa.vertex_groups.new(name='FeelerA2')
_vg.add([9, 11, 12, 13, 14, 15, 71], 1.0, 'REPLACE')
_vg = ob_sherudaa.vertex_groups.new(name='Waist')
_vg.add([0, 1, 2, 3, 4, 5, 6, 7, 8, 10, 17, 18, 19, 24, 28, 32, 33, 34, 35, 36, 37, 39, 40, 41, 42, 43, 44, 46, 47, 48, 49, 50, 51, 52, 53, 54, 55, 56, 57, 58, 63, 64, 65, 66, 72, 73, 74, 75, 76, 77, 78, 79, 80, 81, 82, 83, 84], 1.0, 'REPLACE')
_vg = ob_sherudaa.vertex_groups.new(name='FeelerA1')
_vg.add([9, 11, 12, 71], 1.0, 'REPLACE')
_vg = ob_sherudaa.vertex_groups.new(name='FeelerB')
_vg.add([16, 17, 18, 19, 20, 21, 22, 23, 24, 25, 26, 27, 28, 29, 30, 31, 33, 38, 44, 45, 46, 48, 51, 52, 54, 59, 60, 61, 62, 67, 68, 69, 70, 73, 75, 82, 83, 84], 1.0, 'REPLACE')
_m = ob_sherudaa.modifiers.new('Armature', 'ARMATURE')
_m.object = ob_armature
ob_camera.location = (-1.406, -2.433, 0.5873)
ob_camera.rotation_euler = (1.529, 0.0001237, -0.5618)
ob_camera.scale = (1.0, 1.0, 1.0)
ob_camera.lineart.crease_threshold = 0.0

# ---- collection membership
scene.collection.objects.link(ob_sun)
scene.collection.objects.link(ob_armature)
scene.collection.objects.link(ob_sherudaa)
col_don_t_render_me.objects.link(ob_camera)
def _layer_coll(name, lc=None):
    lc = lc or bpy.context.view_layer.layer_collection
    for c in lc.children:
        if c.name == name: return c
        r = _layer_coll(name, c)
        if r: return r
_layer_coll("Don't Render Me").exclude = True

# ---- scene / render settings (as saved in the file)
scene.camera = ob_camera
scene.frame_start = 1; scene.frame_end = 142; scene.frame_set(1)
scene.render.engine = 'BLENDER_EEVEE_NEXT'
scene.render.image_settings.compression = 30
scene.render.resolution_x = 600
scene.render.resolution_y = 600
scene.render.fps = 30
scene.render.filter_size = 0.01
scene.render.film_transparent = True
scene.cycles.samples = 64
scene.cycles.sampling_pattern = 'TABULATED_SOBOL'
scene.cycles.use_adaptive_sampling = False
scene.cycles.use_light_tree = False
scene.cycles.caustics_reflective = False
scene.cycles.caustics_refractive = False
scene.cycles.max_bounces = 1
scene.cycles.diffuse_bounces = 1
scene.cycles.glossy_bounces = 1
scene.cycles.transmission_bounces = 1
scene.cycles.transparent_max_bounces = 1
scene.cycles.filter_width = 0.01
scene.eevee.taa_render_samples = 32
scene.eevee.use_taa_reprojection = False
scene.view_settings.view_transform = 'Standard'
bpy.context.view_layer.update()
